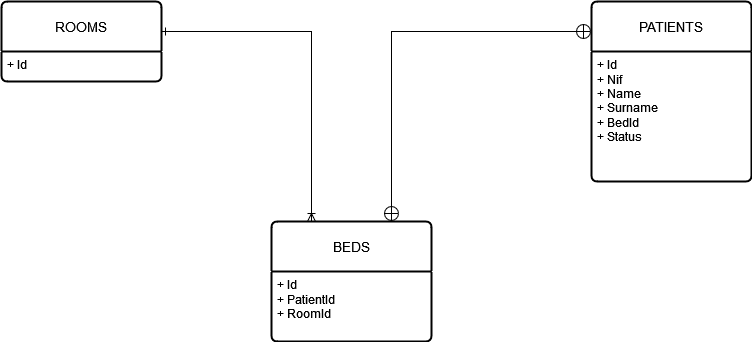

The diagram above was exported from draw.io. Its source (the exported page's mxGraphModel, read from the mxfile embedded in the PNG):
<mxGraphModel dx="1379" dy="515" grid="1" gridSize="10" guides="1" tooltips="1" connect="1" arrows="1" fold="1" page="1" pageScale="1" pageWidth="827" pageHeight="1169" math="0" shadow="0">
  <root>
    <mxCell id="0" />
    <mxCell id="1" parent="0" />
    <mxCell id="srd5C8FEI46NBlYUB8_U-1" value="BEDS" style="swimlane;childLayout=stackLayout;horizontal=1;startSize=50;horizontalStack=0;rounded=1;fontSize=14;fontStyle=0;strokeWidth=2;resizeParent=0;resizeLast=1;shadow=0;dashed=0;align=center;arcSize=4;whiteSpace=wrap;html=1;fillColor=default;" parent="1" vertex="1">
      <mxGeometry x="300" y="320" width="160" height="120" as="geometry" />
    </mxCell>
    <mxCell id="srd5C8FEI46NBlYUB8_U-2" value="&lt;div&gt;+ Id&lt;br&gt;&lt;/div&gt;&lt;div&gt;+ PatientId&lt;/div&gt;&lt;div&gt;+ RoomId&lt;br&gt;&lt;/div&gt;" style="align=left;strokeColor=none;fillColor=none;spacingLeft=4;fontSize=12;verticalAlign=top;resizable=0;rotatable=0;part=1;html=1;" parent="srd5C8FEI46NBlYUB8_U-1" vertex="1">
      <mxGeometry y="50" width="160" height="70" as="geometry" />
    </mxCell>
    <mxCell id="srd5C8FEI46NBlYUB8_U-12" style="edgeStyle=orthogonalEdgeStyle;rounded=0;orthogonalLoop=1;jettySize=auto;html=1;entryX=0.25;entryY=0;entryDx=0;entryDy=0;endArrow=ERoneToMany;endFill=0;startArrow=ERone;startFill=0;" parent="1" source="srd5C8FEI46NBlYUB8_U-4" target="srd5C8FEI46NBlYUB8_U-1" edge="1">
      <mxGeometry relative="1" as="geometry">
        <Array as="points">
          <mxPoint x="340" y="130" />
        </Array>
      </mxGeometry>
    </mxCell>
    <mxCell id="srd5C8FEI46NBlYUB8_U-4" value="ROOMS" style="swimlane;childLayout=stackLayout;horizontal=1;startSize=50;horizontalStack=0;rounded=1;fontSize=14;fontStyle=0;strokeWidth=2;resizeParent=0;resizeLast=1;shadow=0;dashed=0;align=center;arcSize=4;whiteSpace=wrap;html=1;" parent="1" vertex="1">
      <mxGeometry x="30" y="100" width="160" height="80" as="geometry" />
    </mxCell>
    <mxCell id="srd5C8FEI46NBlYUB8_U-5" value="+ Id" style="align=left;strokeColor=none;fillColor=none;spacingLeft=4;fontSize=12;verticalAlign=top;resizable=0;rotatable=0;part=1;html=1;" parent="srd5C8FEI46NBlYUB8_U-4" vertex="1">
      <mxGeometry y="50" width="160" height="30" as="geometry" />
    </mxCell>
    <mxCell id="srd5C8FEI46NBlYUB8_U-6" value="PATIENTS" style="swimlane;childLayout=stackLayout;horizontal=1;startSize=50;horizontalStack=0;rounded=1;fontSize=14;fontStyle=0;strokeWidth=2;resizeParent=0;resizeLast=1;shadow=0;dashed=0;align=center;arcSize=4;whiteSpace=wrap;html=1;" parent="1" vertex="1">
      <mxGeometry x="620" y="100" width="160" height="180" as="geometry" />
    </mxCell>
    <mxCell id="srd5C8FEI46NBlYUB8_U-7" value="&lt;div&gt;+ Id&lt;br&gt;&lt;/div&gt;&lt;div&gt;+ Nif&lt;br&gt;&lt;/div&gt;&lt;div&gt;+ Name&lt;br&gt;&lt;/div&gt;&lt;div&gt;+ Surname&lt;br&gt;&lt;/div&gt;&lt;div&gt;+ BedId&lt;/div&gt;&lt;div&gt;+ Status&lt;br&gt;&lt;/div&gt;" style="align=left;strokeColor=none;fillColor=none;spacingLeft=4;fontSize=12;verticalAlign=top;resizable=0;rotatable=0;part=1;html=1;" parent="srd5C8FEI46NBlYUB8_U-6" vertex="1">
      <mxGeometry y="50" width="160" height="130" as="geometry" />
    </mxCell>
    <mxCell id="srd5C8FEI46NBlYUB8_U-13" style="edgeStyle=orthogonalEdgeStyle;rounded=0;orthogonalLoop=1;jettySize=auto;html=1;exitX=0.75;exitY=0;exitDx=0;exitDy=0;endArrow=circlePlus;endFill=0;startArrow=circlePlus;startFill=0;" parent="1" source="srd5C8FEI46NBlYUB8_U-1" edge="1">
      <mxGeometry relative="1" as="geometry">
        <mxPoint x="620" y="130" as="targetPoint" />
        <Array as="points">
          <mxPoint x="420" y="130" />
          <mxPoint x="619" y="130" />
        </Array>
      </mxGeometry>
    </mxCell>
  </root>
</mxGraphModel>